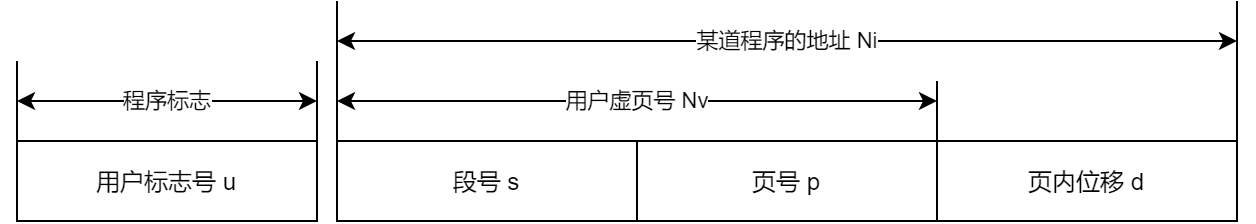

The diagram above was exported from draw.io. Its source (the exported page's mxGraphModel, read from the mxfile embedded in the PNG):
<mxGraphModel dx="905" dy="678" grid="1" gridSize="10" guides="1" tooltips="1" connect="1" arrows="1" fold="1" page="1" pageScale="1" pageWidth="827" pageHeight="1169" math="0" shadow="0">
  <root>
    <mxCell id="xMaKZBJ_trCX6NY-i_A7-0" />
    <mxCell id="xMaKZBJ_trCX6NY-i_A7-1" parent="xMaKZBJ_trCX6NY-i_A7-0" />
    <mxCell id="xMaKZBJ_trCX6NY-i_A7-2" value="用户标志号 u" style="rounded=0;whiteSpace=wrap;html=1;" vertex="1" parent="xMaKZBJ_trCX6NY-i_A7-1">
      <mxGeometry x="70" y="230" width="150" height="40" as="geometry" />
    </mxCell>
    <mxCell id="xMaKZBJ_trCX6NY-i_A7-3" value="段号 s" style="rounded=0;whiteSpace=wrap;html=1;" vertex="1" parent="xMaKZBJ_trCX6NY-i_A7-1">
      <mxGeometry x="230" y="230" width="150" height="40" as="geometry" />
    </mxCell>
    <mxCell id="xMaKZBJ_trCX6NY-i_A7-4" value="页号 p" style="rounded=0;whiteSpace=wrap;html=1;" vertex="1" parent="xMaKZBJ_trCX6NY-i_A7-1">
      <mxGeometry x="380" y="230" width="150" height="40" as="geometry" />
    </mxCell>
    <mxCell id="xMaKZBJ_trCX6NY-i_A7-5" value="页内位移 d" style="rounded=0;whiteSpace=wrap;html=1;" vertex="1" parent="xMaKZBJ_trCX6NY-i_A7-1">
      <mxGeometry x="530" y="230" width="150" height="40" as="geometry" />
    </mxCell>
    <mxCell id="xMaKZBJ_trCX6NY-i_A7-6" value="某道程序的地址 Ni" style="endArrow=classic;startArrow=classic;html=1;" edge="1" parent="xMaKZBJ_trCX6NY-i_A7-1">
      <mxGeometry width="50" height="50" relative="1" as="geometry">
        <mxPoint x="230" y="180" as="sourcePoint" />
        <mxPoint x="680" y="180" as="targetPoint" />
      </mxGeometry>
    </mxCell>
    <mxCell id="xMaKZBJ_trCX6NY-i_A7-7" value="用户虚页号 Nv" style="endArrow=classic;startArrow=classic;html=1;" edge="1" parent="xMaKZBJ_trCX6NY-i_A7-1">
      <mxGeometry width="50" height="50" relative="1" as="geometry">
        <mxPoint x="230" y="210" as="sourcePoint" />
        <mxPoint x="530" y="210" as="targetPoint" />
      </mxGeometry>
    </mxCell>
    <mxCell id="xMaKZBJ_trCX6NY-i_A7-8" value="" style="endArrow=none;html=1;exitX=0;exitY=0;exitDx=0;exitDy=0;" edge="1" parent="xMaKZBJ_trCX6NY-i_A7-1" source="xMaKZBJ_trCX6NY-i_A7-3">
      <mxGeometry width="50" height="50" relative="1" as="geometry">
        <mxPoint x="390" y="240" as="sourcePoint" />
        <mxPoint x="230" y="160" as="targetPoint" />
      </mxGeometry>
    </mxCell>
    <mxCell id="xMaKZBJ_trCX6NY-i_A7-11" value="" style="endArrow=none;html=1;" edge="1" parent="xMaKZBJ_trCX6NY-i_A7-1">
      <mxGeometry width="50" height="50" relative="1" as="geometry">
        <mxPoint x="680" y="230" as="sourcePoint" />
        <mxPoint x="680" y="160" as="targetPoint" />
      </mxGeometry>
    </mxCell>
    <mxCell id="xMaKZBJ_trCX6NY-i_A7-12" value="" style="endArrow=none;html=1;" edge="1" parent="xMaKZBJ_trCX6NY-i_A7-1">
      <mxGeometry width="50" height="50" relative="1" as="geometry">
        <mxPoint x="530" y="230" as="sourcePoint" />
        <mxPoint x="530" y="200" as="targetPoint" />
      </mxGeometry>
    </mxCell>
    <mxCell id="xMaKZBJ_trCX6NY-i_A7-13" value="" style="endArrow=none;html=1;" edge="1" parent="xMaKZBJ_trCX6NY-i_A7-1">
      <mxGeometry width="50" height="50" relative="1" as="geometry">
        <mxPoint x="70" y="230" as="sourcePoint" />
        <mxPoint x="70" y="190" as="targetPoint" />
      </mxGeometry>
    </mxCell>
    <mxCell id="xMaKZBJ_trCX6NY-i_A7-14" value="" style="endArrow=none;html=1;" edge="1" parent="xMaKZBJ_trCX6NY-i_A7-1">
      <mxGeometry width="50" height="50" relative="1" as="geometry">
        <mxPoint x="220" y="230" as="sourcePoint" />
        <mxPoint x="220" y="190" as="targetPoint" />
      </mxGeometry>
    </mxCell>
    <mxCell id="xMaKZBJ_trCX6NY-i_A7-15" value="程序标志" style="endArrow=classic;startArrow=classic;html=1;" edge="1" parent="xMaKZBJ_trCX6NY-i_A7-1">
      <mxGeometry width="50" height="50" relative="1" as="geometry">
        <mxPoint x="70" y="210" as="sourcePoint" />
        <mxPoint x="220" y="210" as="targetPoint" />
      </mxGeometry>
    </mxCell>
  </root>
</mxGraphModel>